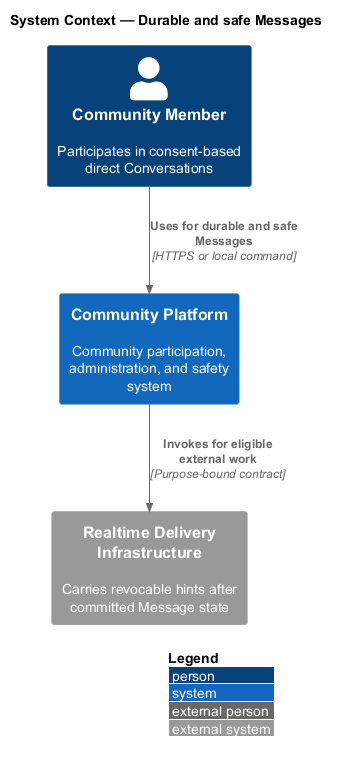

The diagram above was rendered by PlantUML. Its source (embedded in the PNG):
@startuml
!include <C4/C4_Context>
LAYOUT_WITH_LEGEND()
title System Context — Durable and safe Messages

Person(actor, "Community Member", "Participates in consent-based direct Conversations")
System(system, "Community Platform", "Community participation, administration, and safety system")
System_Ext(external, "Realtime Delivery Infrastructure", "Carries revocable hints after committed Message state")

Rel(actor, system, "Uses for durable and safe Messages", "HTTPS or local command")
Rel(system, external, "Invokes for eligible external work", "Purpose-bound contract")
@enduml